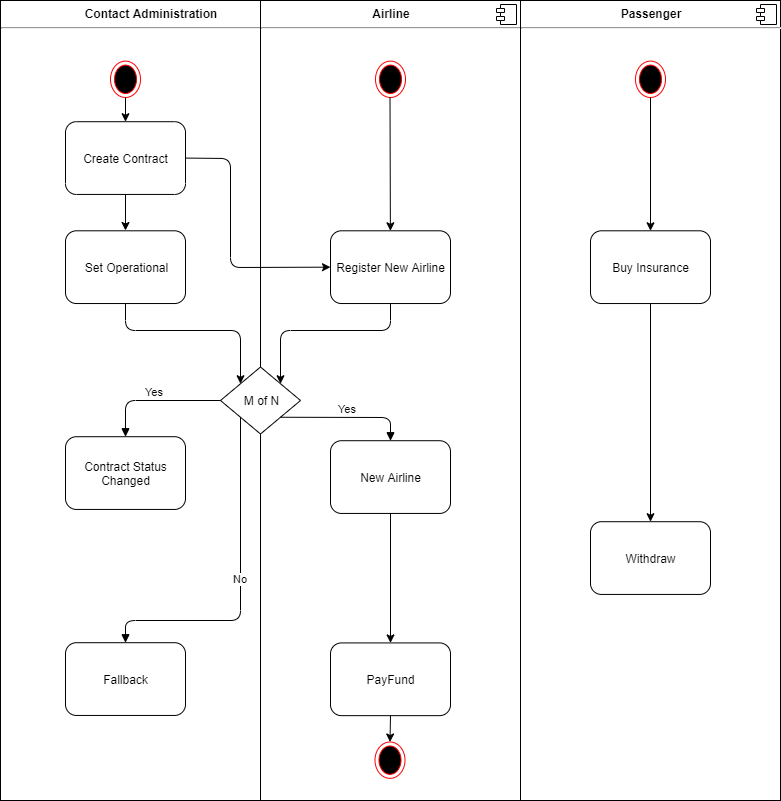

The diagram above was exported from draw.io. Its source (the exported page's mxGraphModel, read from the mxfile embedded in the PNG):
<mxGraphModel dx="971" dy="495" grid="1" gridSize="10" guides="1" tooltips="1" connect="1" arrows="1" fold="1" page="1" pageScale="1" pageWidth="850" pageHeight="1100" math="0" shadow="0">
  <root>
    <mxCell id="0" />
    <mxCell id="1" parent="0" />
    <mxCell id="Rvrr41Omw_CioNhqWtQr-10" value="&lt;p style=&quot;margin: 0px ; margin-top: 6px ; text-align: center&quot;&gt;&lt;b&gt;Contact Administration&lt;/b&gt;&lt;/p&gt;&lt;hr&gt;&lt;p style=&quot;margin: 0px ; margin-left: 8px&quot;&gt;&lt;br&gt;&lt;/p&gt;" style="align=left;overflow=fill;html=1;" vertex="1" parent="1">
      <mxGeometry x="20" y="20" width="300" height="800" as="geometry" />
    </mxCell>
    <mxCell id="Rvrr41Omw_CioNhqWtQr-11" value="" style="shape=component;jettyWidth=8;jettyHeight=4;" vertex="1" parent="Rvrr41Omw_CioNhqWtQr-10">
      <mxGeometry x="1" width="20" height="20" relative="1" as="geometry">
        <mxPoint x="-24" y="4" as="offset" />
      </mxGeometry>
    </mxCell>
    <mxCell id="Rvrr41Omw_CioNhqWtQr-22" value="" style="ellipse;html=1;shape=endState;fillColor=#000000;strokeColor=#ff0000;" vertex="1" parent="Rvrr41Omw_CioNhqWtQr-10">
      <mxGeometry x="110" y="60.60606060606061" width="30" height="36.36363636363637" as="geometry" />
    </mxCell>
    <mxCell id="Rvrr41Omw_CioNhqWtQr-25" value="Create Contract" style="rounded=1;whiteSpace=wrap;html=1;" vertex="1" parent="Rvrr41Omw_CioNhqWtQr-10">
      <mxGeometry x="65" y="121.21212121212122" width="120" height="72.72727272727273" as="geometry" />
    </mxCell>
    <mxCell id="Rvrr41Omw_CioNhqWtQr-28" value="Set Operational" style="rounded=1;whiteSpace=wrap;html=1;" vertex="1" parent="Rvrr41Omw_CioNhqWtQr-10">
      <mxGeometry x="65" y="230.3030303030303" width="120" height="72.72727272727273" as="geometry" />
    </mxCell>
    <mxCell id="Rvrr41Omw_CioNhqWtQr-33" value="Contract Status Changed" style="rounded=1;whiteSpace=wrap;html=1;" vertex="1" parent="Rvrr41Omw_CioNhqWtQr-10">
      <mxGeometry x="65" y="436.21212121212125" width="120" height="72.72727272727273" as="geometry" />
    </mxCell>
    <mxCell id="Rvrr41Omw_CioNhqWtQr-34" value="Fallback" style="rounded=1;whiteSpace=wrap;html=1;" vertex="1" parent="Rvrr41Omw_CioNhqWtQr-10">
      <mxGeometry x="65" y="642.2121212121212" width="120" height="72.72727272727273" as="geometry" />
    </mxCell>
    <mxCell id="Rvrr41Omw_CioNhqWtQr-38" value="" style="endArrow=classic;html=1;exitX=0.5;exitY=1;exitDx=0;exitDy=0;entryX=0.5;entryY=0;entryDx=0;entryDy=0;" edge="1" parent="Rvrr41Omw_CioNhqWtQr-10" source="Rvrr41Omw_CioNhqWtQr-22" target="Rvrr41Omw_CioNhqWtQr-25">
      <mxGeometry width="50" height="50" relative="1" as="geometry">
        <mxPoint x="399.5" y="106.939393939394" as="sourcePoint" />
        <mxPoint x="399.8928762720943" y="240.30303030303025" as="targetPoint" />
      </mxGeometry>
    </mxCell>
    <mxCell id="Rvrr41Omw_CioNhqWtQr-18" value="&lt;p style=&quot;margin: 0px ; margin-top: 6px ; text-align: center&quot;&gt;&lt;b&gt;Airline&lt;/b&gt;&lt;/p&gt;&lt;hr&gt;" style="align=left;overflow=fill;html=1;" vertex="1" parent="1">
      <mxGeometry x="280" y="20" width="260" height="800" as="geometry" />
    </mxCell>
    <mxCell id="Rvrr41Omw_CioNhqWtQr-19" value="" style="shape=component;jettyWidth=8;jettyHeight=4;" vertex="1" parent="Rvrr41Omw_CioNhqWtQr-18">
      <mxGeometry x="1" width="20" height="20" relative="1" as="geometry">
        <mxPoint x="-24" y="4" as="offset" />
      </mxGeometry>
    </mxCell>
    <mxCell id="Rvrr41Omw_CioNhqWtQr-23" value="" style="ellipse;html=1;shape=endState;fillColor=#000000;strokeColor=#ff0000;" vertex="1" parent="Rvrr41Omw_CioNhqWtQr-18">
      <mxGeometry x="115" y="60.60606060606061" width="30" height="36.36363636363637" as="geometry" />
    </mxCell>
    <mxCell id="Rvrr41Omw_CioNhqWtQr-26" value="Register New Airline" style="rounded=1;whiteSpace=wrap;html=1;" vertex="1" parent="Rvrr41Omw_CioNhqWtQr-18">
      <mxGeometry x="70" y="230.3030303030303" width="120" height="72.72727272727273" as="geometry" />
    </mxCell>
    <mxCell id="Rvrr41Omw_CioNhqWtQr-29" value="New Airline" style="rounded=1;whiteSpace=wrap;html=1;" vertex="1" parent="Rvrr41Omw_CioNhqWtQr-18">
      <mxGeometry x="70" y="440.21212121212125" width="120" height="72.72727272727273" as="geometry" />
    </mxCell>
    <mxCell id="Rvrr41Omw_CioNhqWtQr-30" value="PayFund" style="rounded=1;whiteSpace=wrap;html=1;" vertex="1" parent="Rvrr41Omw_CioNhqWtQr-18">
      <mxGeometry x="70" y="642.4242424242425" width="120" height="72.72727272727273" as="geometry" />
    </mxCell>
    <mxCell id="Rvrr41Omw_CioNhqWtQr-32" value="M of N" style="rhombus;whiteSpace=wrap;html=1;" vertex="1" parent="Rvrr41Omw_CioNhqWtQr-18">
      <mxGeometry x="-40" y="366.5" width="80" height="67" as="geometry" />
    </mxCell>
    <mxCell id="Rvrr41Omw_CioNhqWtQr-36" value="" style="endArrow=classic;html=1;exitX=0.5;exitY=1;exitDx=0;exitDy=0;" edge="1" parent="Rvrr41Omw_CioNhqWtQr-18" target="Rvrr41Omw_CioNhqWtQr-26">
      <mxGeometry width="50" height="50" relative="1" as="geometry">
        <mxPoint x="129.5" y="96.939393939394" as="sourcePoint" />
        <mxPoint x="129.5" y="133" as="targetPoint" />
      </mxGeometry>
    </mxCell>
    <mxCell id="Rvrr41Omw_CioNhqWtQr-41" value="" style="endArrow=classic;html=1;exitX=0.5;exitY=1;exitDx=0;exitDy=0;entryX=0.5;entryY=0;entryDx=0;entryDy=0;" edge="1" parent="Rvrr41Omw_CioNhqWtQr-18" source="Rvrr41Omw_CioNhqWtQr-29" target="Rvrr41Omw_CioNhqWtQr-30">
      <mxGeometry width="50" height="50" relative="1" as="geometry">
        <mxPoint x="400" y="313.030303030303" as="sourcePoint" />
        <mxPoint x="400" y="531.2121212121212" as="targetPoint" />
      </mxGeometry>
    </mxCell>
    <mxCell id="Rvrr41Omw_CioNhqWtQr-42" value="" style="ellipse;html=1;shape=endState;fillColor=#000000;strokeColor=#ff0000;" vertex="1" parent="Rvrr41Omw_CioNhqWtQr-18">
      <mxGeometry x="114.5" y="741.4853709508882" width="30" height="36.36363636363637" as="geometry" />
    </mxCell>
    <mxCell id="Rvrr41Omw_CioNhqWtQr-43" value="" style="endArrow=classic;html=1;exitX=0.5;exitY=1;exitDx=0;exitDy=0;entryX=0.5;entryY=0;entryDx=0;entryDy=0;" edge="1" parent="Rvrr41Omw_CioNhqWtQr-18" source="Rvrr41Omw_CioNhqWtQr-30" target="Rvrr41Omw_CioNhqWtQr-42">
      <mxGeometry width="50" height="50" relative="1" as="geometry">
        <mxPoint x="140" y="603.939393939394" as="sourcePoint" />
        <mxPoint x="140" y="652.4242424242425" as="targetPoint" />
      </mxGeometry>
    </mxCell>
    <mxCell id="Rvrr41Omw_CioNhqWtQr-45" value="" style="endArrow=classic;html=1;exitX=0.5;exitY=1;exitDx=0;exitDy=0;entryX=1;entryY=0;entryDx=0;entryDy=0;" edge="1" parent="Rvrr41Omw_CioNhqWtQr-18" source="Rvrr41Omw_CioNhqWtQr-26" target="Rvrr41Omw_CioNhqWtQr-32">
      <mxGeometry width="50" height="50" relative="1" as="geometry">
        <mxPoint x="139.5" y="106.939393939394" as="sourcePoint" />
        <mxPoint x="139.89287627209433" y="240.30303030303025" as="targetPoint" />
        <Array as="points">
          <mxPoint x="130" y="330" />
          <mxPoint x="20" y="330" />
        </Array>
      </mxGeometry>
    </mxCell>
    <mxCell id="Rvrr41Omw_CioNhqWtQr-49" value="Yes" style="html=1;verticalAlign=bottom;endArrow=block;exitX=1;exitY=1;exitDx=0;exitDy=0;entryX=0.5;entryY=0;entryDx=0;entryDy=0;" edge="1" parent="Rvrr41Omw_CioNhqWtQr-18" source="Rvrr41Omw_CioNhqWtQr-32" target="Rvrr41Omw_CioNhqWtQr-29">
      <mxGeometry width="80" relative="1" as="geometry">
        <mxPoint x="-260" y="820" as="sourcePoint" />
        <mxPoint x="-180" y="820" as="targetPoint" />
        <Array as="points">
          <mxPoint x="130" y="417" />
        </Array>
      </mxGeometry>
    </mxCell>
    <mxCell id="Rvrr41Omw_CioNhqWtQr-20" value="&lt;p style=&quot;margin: 0px ; margin-top: 6px ; text-align: center&quot;&gt;&lt;b&gt;Passenger&lt;/b&gt;&lt;/p&gt;&lt;hr&gt;" style="align=left;overflow=fill;html=1;" vertex="1" parent="1">
      <mxGeometry x="540" y="20" width="260" height="800" as="geometry" />
    </mxCell>
    <mxCell id="Rvrr41Omw_CioNhqWtQr-21" value="" style="shape=component;jettyWidth=8;jettyHeight=4;" vertex="1" parent="Rvrr41Omw_CioNhqWtQr-20">
      <mxGeometry x="1" width="20" height="20" relative="1" as="geometry">
        <mxPoint x="-24" y="4" as="offset" />
      </mxGeometry>
    </mxCell>
    <mxCell id="Rvrr41Omw_CioNhqWtQr-24" value="" style="ellipse;html=1;shape=endState;fillColor=#000000;strokeColor=#ff0000;" vertex="1" parent="Rvrr41Omw_CioNhqWtQr-20">
      <mxGeometry x="115" y="60.60606060606061" width="30" height="36.36363636363637" as="geometry" />
    </mxCell>
    <mxCell id="Rvrr41Omw_CioNhqWtQr-27" value="Buy Insurance" style="rounded=1;whiteSpace=wrap;html=1;" vertex="1" parent="Rvrr41Omw_CioNhqWtQr-20">
      <mxGeometry x="70" y="230.3030303030303" width="120" height="72.72727272727273" as="geometry" />
    </mxCell>
    <mxCell id="Rvrr41Omw_CioNhqWtQr-31" value="Withdraw" style="rounded=1;whiteSpace=wrap;html=1;" vertex="1" parent="Rvrr41Omw_CioNhqWtQr-20">
      <mxGeometry x="70" y="521.2121212121212" width="120" height="72.72727272727273" as="geometry" />
    </mxCell>
    <mxCell id="Rvrr41Omw_CioNhqWtQr-37" value="" style="endArrow=classic;html=1;exitX=0.5;exitY=1;exitDx=0;exitDy=0;entryX=0.5;entryY=0;entryDx=0;entryDy=0;" edge="1" parent="Rvrr41Omw_CioNhqWtQr-20" source="Rvrr41Omw_CioNhqWtQr-24" target="Rvrr41Omw_CioNhqWtQr-27">
      <mxGeometry width="50" height="50" relative="1" as="geometry">
        <mxPoint x="-120.5" y="106.939393939394" as="sourcePoint" />
        <mxPoint x="-120.10712372790567" y="240.30303030303025" as="targetPoint" />
      </mxGeometry>
    </mxCell>
    <mxCell id="Rvrr41Omw_CioNhqWtQr-40" value="" style="endArrow=classic;html=1;exitX=0.5;exitY=1;exitDx=0;exitDy=0;" edge="1" parent="Rvrr41Omw_CioNhqWtQr-20" source="Rvrr41Omw_CioNhqWtQr-27" target="Rvrr41Omw_CioNhqWtQr-31">
      <mxGeometry width="50" height="50" relative="1" as="geometry">
        <mxPoint x="130" y="333.5" as="sourcePoint" />
        <mxPoint x="130" y="466.80303030303025" as="targetPoint" />
      </mxGeometry>
    </mxCell>
    <mxCell id="Rvrr41Omw_CioNhqWtQr-35" value="" style="endArrow=classic;html=1;exitX=0.5;exitY=1;exitDx=0;exitDy=0;" edge="1" parent="1" source="Rvrr41Omw_CioNhqWtQr-25">
      <mxGeometry width="50" height="50" relative="1" as="geometry">
        <mxPoint x="20" y="890" as="sourcePoint" />
        <mxPoint x="145" y="250" as="targetPoint" />
      </mxGeometry>
    </mxCell>
    <mxCell id="Rvrr41Omw_CioNhqWtQr-39" value="" style="endArrow=classic;html=1;entryX=0;entryY=0.5;entryDx=0;entryDy=0;exitX=1;exitY=0.5;exitDx=0;exitDy=0;" edge="1" parent="1" source="Rvrr41Omw_CioNhqWtQr-25" target="Rvrr41Omw_CioNhqWtQr-26">
      <mxGeometry width="50" height="50" relative="1" as="geometry">
        <mxPoint x="155" y="126.969696969697" as="sourcePoint" />
        <mxPoint x="155" y="151.21212121212125" as="targetPoint" />
        <Array as="points">
          <mxPoint x="250" y="178" />
          <mxPoint x="250" y="287" />
        </Array>
      </mxGeometry>
    </mxCell>
    <mxCell id="Rvrr41Omw_CioNhqWtQr-44" value="" style="endArrow=classic;html=1;exitX=0.5;exitY=1;exitDx=0;exitDy=0;entryX=0;entryY=0;entryDx=0;entryDy=0;" edge="1" parent="1" source="Rvrr41Omw_CioNhqWtQr-28" target="Rvrr41Omw_CioNhqWtQr-32">
      <mxGeometry width="50" height="50" relative="1" as="geometry">
        <mxPoint x="155" y="223.939393939394" as="sourcePoint" />
        <mxPoint x="155" y="260" as="targetPoint" />
        <Array as="points">
          <mxPoint x="145" y="350" />
          <mxPoint x="260" y="350" />
        </Array>
      </mxGeometry>
    </mxCell>
    <mxCell id="Rvrr41Omw_CioNhqWtQr-47" value="Yes" style="html=1;verticalAlign=bottom;endArrow=block;exitX=0;exitY=0.5;exitDx=0;exitDy=0;entryX=0.5;entryY=0;entryDx=0;entryDy=0;" edge="1" parent="1" source="Rvrr41Omw_CioNhqWtQr-32" target="Rvrr41Omw_CioNhqWtQr-33">
      <mxGeometry width="80" relative="1" as="geometry">
        <mxPoint x="20" y="840" as="sourcePoint" />
        <mxPoint x="100" y="840" as="targetPoint" />
        <Array as="points">
          <mxPoint x="145" y="420" />
        </Array>
      </mxGeometry>
    </mxCell>
    <mxCell id="Rvrr41Omw_CioNhqWtQr-48" value="No" style="html=1;verticalAlign=bottom;endArrow=block;exitX=0;exitY=1;exitDx=0;exitDy=0;entryX=0.5;entryY=0;entryDx=0;entryDy=0;" edge="1" parent="1" source="Rvrr41Omw_CioNhqWtQr-32" target="Rvrr41Omw_CioNhqWtQr-34">
      <mxGeometry width="80" relative="1" as="geometry">
        <mxPoint x="20" y="840" as="sourcePoint" />
        <mxPoint x="100" y="840" as="targetPoint" />
        <Array as="points">
          <mxPoint x="260" y="640" />
          <mxPoint x="145" y="640" />
        </Array>
      </mxGeometry>
    </mxCell>
  </root>
</mxGraphModel>